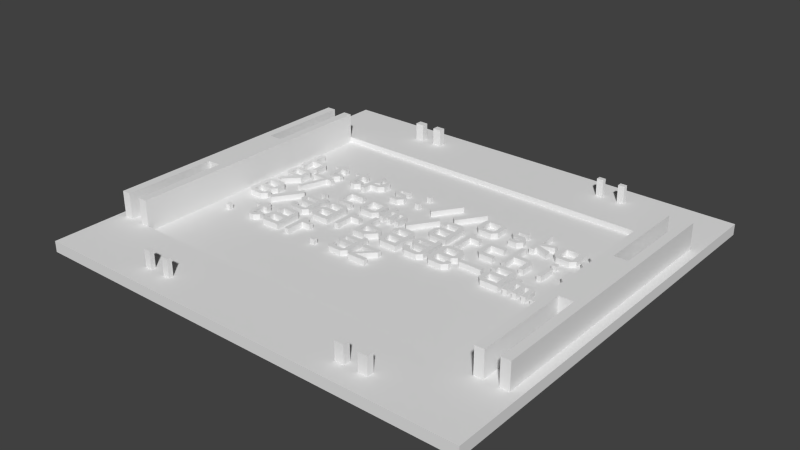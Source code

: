 # Source: top.printfix.blend  (saved by Blender 2.75.0; exported with 4.5.12 LTS)
import bpy
from mathutils import Matrix  # noqa: F401  (used for matrix-valued properties, if any)

bpy.ops.wm.read_factory_settings(use_empty=True)
scene = bpy.context.scene
scene.name = 'Scene'

# ---- collections
col_collection_1 = bpy.data.collections.new('Collection 1'); scene.collection.children.link(col_collection_1)

# ---- world
world_world = bpy.data.worlds.new('World'); scene.world = world_world
world_world.color = (0.05088, 0.05088, 0.05088)
world_world.use_sun_shadow = False
world_world.sun_shadow_jitter_overblur = 0.0
world_world.cycles.sampling_method = 'MANUAL'
world_world.cycles.sample_map_resolution = 256

# ---- meshes
me_plane = bpy.data.meshes.new('Plane')
me_plane.from_pydata([(-9.0, -5.5, -1.2), (89.0, -5.5, -1.2), (0.0, 10.0, -1.2), (80.0, 10.0, -1.2), (-9.0, 85.5, -1.2), (0.0, 70.0, -1.2), (80.0, 70.0, -1.2), (89.0, 85.5, -1.2), (85.0, 31.0, -1.2), (85.0, 49.0, -1.2), (-5.0, 49.0, -1.2), (-5.0, 31.0, -1.2), (82.0, 31.0, -1.2), (82.0, 49.0, -1.2), (-2.0, 49.0, -1.2), (-2.0, 31.0, -1.2), (67.5, 0.5, -1.2), (65.5, 0.5, -1.2), (62.5, 0.5, -1.2), (60.5, 0.5, -1.2), (12.5, 0.5, -1.2), (14.5, 0.5, -1.2), (17.5, 0.5, -1.2), (19.5, 0.5, -1.2), (67.5, 80.5, -1.2), (65.5, 80.5, -1.2), (62.5, 80.5, -1.2), (60.5, 80.5, -1.2), (12.5, 80.5, -1.2), (14.5, 80.5, -1.2), (17.5, 80.5, -1.2), (19.5, 80.5, -1.2), (60.5, -1.0, -1.2), (62.5, -1.0, -1.2), (65.5, -1.0, -1.2), (67.5, -1.0, -1.2), (19.5, -1.0, -1.2), (17.5, -1.0, -1.2), (14.5, -1.0, -1.2), (12.5, -1.0, -1.2), (60.5, 79.0, -1.2), (62.5, 79.0, -1.2), (65.5, 79.0, -1.2), (67.5, 79.0, -1.2), (19.5, 79.0, -1.2), (17.5, 79.0, -1.2), (14.5, 79.0, -1.2), (12.5, 79.0, -1.2), (85.0, 70.0, -1.2), (-5.0, 70.0, -1.2), (82.0, 70.0, -1.2), (-2.0, 70.0, -1.2), (-7.0, 70.0, -1.2), (87.0, 70.0, -1.2), (85.0, 10.0, -1.2), (-5.0, 10.0, -1.2), (82.0, 10.0, -1.2), (-2.0, 10.0, -1.2), (-7.0, 10.0, -1.2), (87.0, 10.0, -1.2), (-9.0, -5.5, 1.2), (89.0, -5.5, 1.2), (0.0, 10.0, 1.2), (80.0, 10.0, 1.2), (-9.0, 85.5, 1.2), (0.0, 70.0, 1.2), (80.0, 70.0, 1.2), (89.0, 85.5, 1.2), (85.0, 31.0, 1.2), (85.0, 49.0, 1.2), (-5.0, 49.0, 1.2), (-5.0, 31.0, 1.2), (82.0, 31.0, 1.2), (82.0, 49.0, 1.2), (-2.0, 49.0, 1.2), (-2.0, 31.0, 1.2), (67.5, 0.5, 1.2), (65.5, 0.5, 1.2), (62.5, 0.5, 1.2), (60.5, 0.5, 1.2), (12.75, 0.25, 1.2), (14.25, 0.25, 1.2), (17.75, 0.25, 1.2), (19.25, 0.25, 1.2), (67.25, 80.25, 1.2), (65.75, 80.25, 1.2), (62.25, 80.25, 1.2), (60.75, 80.25, 1.2), (12.5, 80.5, 1.2), (14.5, 80.5, 1.2), (17.5, 80.5, 1.2), (19.5, 80.5, 1.2), (60.5, -1.0, 1.2), (62.5, -1.0, 1.2), (65.5, -1.0, 1.2), (67.5, -1.0, 1.2), (19.25, -0.75, 1.2), (17.75, -0.75, 1.2), (14.25, -0.75, 1.2), (12.75, -0.75, 1.2), (60.75, 79.25, 1.2), (62.25, 79.25, 1.2), (65.75, 79.25, 1.2), (67.25, 79.25, 1.2), (19.5, 79.0, 1.2), (17.5, 79.0, 1.2), (14.5, 79.0, 1.2), (12.5, 79.0, 1.2), (85.0, 70.0, 1.2), (-5.0, 70.0, 1.2), (82.0, 70.0, 1.2), (-2.0, 70.0, 1.2), (-7.0, 70.0, 1.2), (87.0, 70.0, 1.2), (85.0, 10.0, 1.2), (-5.0, 10.0, 1.2), (82.0, 10.0, 1.2), (-2.0, 10.0, 1.2), (-7.0, 10.0, 1.2), (87.0, 10.0, 1.2), (0.0, 10.0, 6.9), (80.0, 10.0, 6.9), (0.0, 70.0, 6.9), (80.0, 70.0, 6.9), (85.0, 31.0, 6.9), (85.0, 49.0, 6.9), (-5.0, 49.0, 6.9), (-5.0, 31.0, 6.9), (82.0, 31.0, 6.9), (82.0, 49.0, 6.9), (-2.0, 49.0, 6.9), (-2.0, 31.0, 6.9), (67.5, 0.5, 5.1), (65.5, 0.5, 5.1), (62.5, 0.5, 5.1), (60.5, 0.5, 5.1), (12.75, 0.25, 5.1), (14.25, 0.25, 5.1), (17.75, 0.25, 5.1), (19.25, 0.25, 5.1), (67.25, 80.25, 5.1), (65.75, 80.25, 5.1), (62.25, 80.25, 5.1), (60.75, 80.25, 5.1), (12.5, 80.5, 5.1), (14.5, 80.5, 5.1), (17.5, 80.5, 5.1), (19.5, 80.5, 5.1), (60.5, -1.0, 5.1), (62.5, -1.0, 5.1), (65.5, -1.0, 5.1), (67.5, -1.0, 5.1), (19.25, -0.75, 5.1), (17.75, -0.75, 5.1), (14.25, -0.75, 5.1), (12.75, -0.75, 5.1), (60.75, 79.25, 5.1), (62.25, 79.25, 5.1), (65.75, 79.25, 5.1), (67.25, 79.25, 5.1), (19.5, 79.0, 5.1), (17.5, 79.0, 5.1), (14.5, 79.0, 5.1), (12.5, 79.0, 5.1), (85.0, 70.0, 6.9), (-5.0, 70.0, 6.9), (82.0, 70.0, 6.9), (-2.0, 70.0, 6.9), (-7.0, 70.0, 6.9), (87.0, 70.0, 6.9), (85.0, 10.0, 6.9), (-5.0, 10.0, 6.9), (82.0, 10.0, 6.9), (-2.0, 10.0, 6.9), (-7.0, 10.0, 6.9), (87.0, 10.0, 6.9), (4.823e-10, 10.0, 0.0), (80.0, 10.0, 0.0), (4.823e-10, 70.0, 0.0), (80.0, 70.0, 0.0), (36.0, 30.0, 0.0), (33.0, 30.0, 0.0), (18.0, 30.0, 0.0), (15.0, 30.0, 0.0), (14.0, 30.0, 0.0), (37.0, 34.0, 0.0), (36.0, 34.0, 0.0), (18.0, 34.0, 0.0), (15.0, 34.0, 0.0), (78.0, 38.0, 0.0), (77.0, 38.0, 0.0), (75.0, 38.0, 0.0), (73.0, 38.0, 0.0), (72.0, 38.0, 0.0), (71.0, 38.0, 0.0), (70.0, 38.0, 0.0), (69.0, 38.0, 0.0), (66.0, 38.0, 0.0), (63.0, 38.0, 0.0), (62.0, 38.0, 0.0), (61.0, 38.0, 0.0), (56.0, 38.0, 0.0), (54.0, 38.0, 0.0), (51.0, 38.0, 0.0), (48.0, 38.0, 0.0), (45.0, 38.0, 0.0), (42.0, 38.0, 0.0), (39.0, 38.0, 0.0), (38.0, 38.0, 0.0), (37.0, 38.0, 0.0), (36.0, 38.0, 0.0), (33.0, 38.0, 0.0), (24.0, 38.0, 0.0), (21.0, 38.0, 0.0), (20.0, 38.0, 0.0), (18.0, 38.0, 0.0), (15.0, 38.0, 0.0), (6.0, 38.0, 0.0), (3.0, 38.0, 0.0), (75.0, 42.0, 0.0), (74.0, 42.0, 0.0), (66.0, 42.0, 0.0), (63.0, 42.0, 0.0), (54.0, 42.0, 0.0), (51.0, 42.0, 0.0), (49.0, 42.0, 0.0), (48.0, 42.0, 0.0), (42.0, 42.0, 0.0), (39.0, 42.0, 0.0), (33.0, 42.0, 0.0), (32.0, 42.0, 0.0), (24.0, 42.0, 0.0), (21.0, 42.0, 0.0), (19.0, 42.0, 0.0), (18.0, 42.0, 0.0), (12.0, 42.0, 0.0), (6.0, 42.0, 0.0), (3.0, 42.0, 0.0), (78.0, 46.0, 0.0), (75.0, 46.0, 0.0), (67.0, 46.0, 0.0), (66.0, 46.0, 0.0), (63.0, 46.0, 0.0), (48.0, 46.0, 0.0), (45.0, 46.0, 0.0), (44.0, 46.0, 0.0), (37.0, 46.0, 0.0), (36.0, 46.0, 0.0), (35.0, 46.0, 0.0), (34.0, 46.0, 0.0), (33.0, 46.0, 0.0), (7.0, 46.0, 0.0), (5.0, 46.0, 0.0), (3.0, 46.0, 0.0), (63.0, 50.0, 0.0), (62.0, 50.0, 0.0), (48.0, 50.0, 0.0), (45.0, 50.0, 0.0), (42.0, 50.0, 0.0), (13.0, 50.0, 0.0), (8.0, 50.0, 0.0), (6.0, 50.0, 0.0), (3.0, 50.0, 0.0), (78.0, 54.0, 0.0), (75.0, 54.0, 0.0), (67.0, 54.0, 0.0), (64.0, 54.0, 0.0), (60.0, 54.0, 0.0), (58.0, 54.0, 0.0), (57.0, 54.0, 0.0), (30.0, 54.0, 0.0), (28.0, 54.0, 0.0), (27.0, 54.0, 0.0), (24.0, 54.0, 0.0), (23.0, 54.0, 0.0), (21.0, 54.0, 0.0), (7.0, 54.0, 0.0), (6.0, 54.0, 0.0), (3.0, 54.0, 0.0), (79.0, 58.0, 0.0), (78.0, 58.0, 0.0), (64.0, 58.0, 0.0), (63.0, 58.0, 0.0), (48.0, 58.0, 0.0), (42.0, 58.0, 0.0), (21.0, 58.0, 0.0), (20.0, 58.0, 0.0), (3.0, 58.0, 0.0), (2.0, 58.0, 0.0), (42.0, 27.0, 0.0), (38.0, 27.0, 0.0), (36.0, 27.0, 0.0), (33.0, 27.0, 0.0), (29.0, 27.0, 0.0), (28.0, 27.0, 0.0), (22.0, 27.0, 0.0), (21.0, 27.0, 0.0), (19.0, 27.0, 0.0), (15.0, 27.0, 0.0), (12.0, 27.0, 0.0), (11.0, 27.0, 0.0), (5.0, 27.0, 0.0), (4.0, 27.0, 0.0), (42.0, 28.0, 0.0), (39.0, 28.0, 0.0), (38.0, 28.0, 0.0), (37.0, 28.0, 0.0), (36.0, 28.0, 0.0), (33.0, 28.0, 0.0), (32.0, 28.0, 0.0), (29.0, 28.0, 0.0), (28.0, 28.0, 0.0), (18.0, 28.0, 0.0), (15.0, 28.0, 0.0), (14.0, 28.0, 0.0), (13.0, 28.0, 0.0), (12.0, 28.0, 0.0), (11.0, 28.0, 0.0), (10.0, 28.0, 0.0), (5.0, 28.0, 0.0), (4.0, 28.0, 0.0), (33.0, 29.0, 0.0), (32.0, 29.0, 0.0), (13.0, 29.0, 0.0), (12.0, 29.0, 0.0), (42.0, 31.0, 0.0), (41.0, 31.0, 0.0), (38.0, 31.0, 0.0), (36.0, 31.0, 0.0), (33.0, 31.0, 0.0), (32.0, 31.0, 0.0), (24.0, 31.0, 0.0), (22.0, 31.0, 0.0), (18.0, 31.0, 0.0), (15.0, 31.0, 0.0), (12.0, 31.0, 0.0), (11.0, 31.0, 0.0), (10.0, 31.0, 0.0), (9.0, 31.0, 0.0), (42.0, 32.0, 0.0), (38.0, 32.0, 0.0), (36.0, 32.0, 0.0), (33.0, 32.0, 0.0), (32.0, 32.0, 0.0), (24.0, 32.0, 0.0), (22.0, 32.0, 0.0), (15.0, 32.0, 0.0), (14.0, 32.0, 0.0), (12.0, 32.0, 0.0), (11.0, 32.0, 0.0), (10.0, 32.0, 0.0), (9.0, 32.0, 0.0), (36.0, 33.0, 0.0), (33.0, 33.0, 0.0), (22.0, 33.0, 0.0), (21.0, 33.0, 0.0), (19.0, 33.0, 0.0), (18.0, 33.0, 0.0), (15.0, 33.0, 0.0), (14.0, 33.0, 0.0), (11.0, 33.0, 0.0), (10.0, 33.0, 0.0), (75.0, 35.0, 0.0), (74.0, 35.0, 0.0), (73.0, 35.0, 0.0), (72.0, 35.0, 0.0), (71.0, 35.0, 0.0), (70.0, 35.0, 0.0), (69.0, 35.0, 0.0), (68.0, 35.0, 0.0), (67.0, 35.0, 0.0), (63.0, 35.0, 0.0), (54.0, 35.0, 0.0), (51.0, 35.0, 0.0), (48.0, 35.0, 0.0), (45.0, 35.0, 0.0), (43.0, 35.0, 0.0), (39.0, 35.0, 0.0), (35.0, 35.0, 0.0), (32.0, 35.0, 0.0), (28.0, 35.0, 0.0), (27.0, 35.0, 0.0), (25.0, 35.0, 0.0), (21.0, 35.0, 0.0), (18.0, 35.0, 0.0), (15.0, 35.0, 0.0), (9.0, 35.0, 0.0), (6.0, 35.0, 0.0), (3.0, 35.0, 0.0), (66.0, 36.0, 0.0), (63.0, 36.0, 0.0), (62.0, 36.0, 0.0), (55.0, 36.0, 0.0), (54.0, 36.0, 0.0), (51.0, 36.0, 0.0), (50.0, 36.0, 0.0), (49.0, 36.0, 0.0), (48.0, 36.0, 0.0), (45.0, 36.0, 0.0), (44.0, 36.0, 0.0), (42.0, 36.0, 0.0), (39.0, 36.0, 0.0), (38.0, 36.0, 0.0), (70.5, 38.5, 0.0), (34.0, 36.0, 0.0), (33.0, 36.0, 0.0), (24.0, 36.0, 0.0), (21.0, 36.0, 0.0), (20.0, 36.0, 0.0), (19.0, 36.0, 0.0), (18.0, 36.0, 0.0), (15.0, 36.0, 0.0), (14.0, 36.0, 0.0), (8.0, 36.0, 0.0), (7.0, 36.0, 0.0), (6.0, 36.0, 0.0), (3.0, 36.0, 0.0), (2.0, 36.0, 0.0), (77.0, 37.0, 0.0), (75.0, 37.0, 0.0), (55.0, 37.0, 0.0), (54.0, 37.0, 0.0), (45.0, 37.0, 0.0), (44.0, 37.0, 0.0), (37.0, 37.0, 0.0), (36.0, 37.0, 0.0), (15.0, 37.0, 0.0), (14.0, 37.0, 0.0), (7.0, 37.0, 0.0), (6.0, 37.0, 0.0), (76.0, 39.0, 0.0), (72.0, 39.0, 0.0), (71.0, 39.0, 0.0), (70.0, 39.0, 0.0), (69.0, 39.0, 0.0), (66.0, 39.0, 0.0), (63.0, 39.0, 0.0), (61.0, 39.0, 0.0), (56.0, 39.0, 0.0), (55.0, 39.0, 0.0), (54.0, 39.0, 0.0), (51.0, 39.0, 0.0), (48.0, 39.0, 0.0), (45.0, 39.0, 0.0), (44.0, 39.0, 0.0), (42.0, 39.0, 0.0), (39.0, 39.0, 0.0), (36.0, 39.0, 0.0), (33.0, 39.0, 0.0), (30.0, 39.0, 0.0), (28.0, 39.0, 0.0), (24.0, 39.0, 0.0), (21.0, 39.0, 0.0), (18.0, 39.0, 0.0), (15.0, 39.0, 0.0), (14.0, 39.0, 0.0), (7.0, 39.0, 0.0), (6.0, 39.0, 0.0), (3.0, 39.0, 0.0), (78.0, 40.0, 0.0), (77.0, 40.0, 0.0), (76.0, 40.0, 0.0), (75.0, 40.0, 0.0), (69.0, 40.0, 0.0), (68.0, 40.0, 0.0), (63.0, 40.0, 0.0), (62.0, 40.0, 0.0), (48.0, 40.0, 0.0), (45.0, 40.0, 0.0), (44.0, 40.0, 0.0), (39.0, 40.0, 0.0), (38.0, 40.0, 0.0), (30.0, 40.0, 0.0), (28.0, 40.0, 0.0), (21.0, 40.0, 0.0), (20.0, 40.0, 0.0), (18.0, 40.0, 0.0), (15.0, 40.0, 0.0), (14.0, 40.0, 0.0), (77.0, 41.0, 0.0), (76.0, 41.0, 0.0), (67.0, 41.0, 0.0), (66.0, 41.0, 0.0), (63.0, 41.0, 0.0), (62.0, 41.0, 0.0), (55.0, 41.0, 0.0), (54.0, 41.0, 0.0), (51.0, 41.0, 0.0), (50.0, 41.0, 0.0), (48.0, 41.0, 0.0), (45.0, 41.0, 0.0), (43.0, 41.0, 0.0), (42.0, 41.0, 0.0), (39.0, 41.0, 0.0), (38.0, 41.0, 0.0), (28.0, 41.0, 0.0), (27.0, 41.0, 0.0), (25.0, 41.0, 0.0), (24.0, 41.0, 0.0), (21.0, 41.0, 0.0), (20.0, 41.0, 0.0), (18.0, 41.0, 0.0), (15.0, 41.0, 0.0), (13.0, 41.0, 0.0), (7.0, 41.0, 0.0), (6.0, 41.0, 0.0), (3.0, 41.0, 0.0), (2.0, 41.0, 0.0), (77.0, 43.0, 0.0), (76.0, 43.0, 0.0), (71.0, 43.0, 0.0), (70.0, 43.0, 0.0), (67.0, 43.0, 0.0), (66.0, 43.0, 0.0), (63.0, 43.0, 0.0), (62.0, 43.0, 0.0), (60.0, 43.0, 0.0), (57.0, 43.0, 0.0), (52.0, 43.0, 0.0), (51.0, 43.0, 0.0), (49.0, 43.0, 0.0), (45.0, 43.0, 0.0), (39.0, 43.0, 0.0), (37.0, 43.0, 0.0), (36.0, 43.0, 0.0), (35.0, 43.0, 0.0), (34.0, 43.0, 0.0), (33.0, 43.0, 0.0), (32.0, 43.0, 0.0), (30.0, 43.0, 0.0), (27.0, 43.0, 0.0), (24.0, 43.0, 0.0), (21.0, 43.0, 0.0), (17.0, 43.0, 0.0), (16.0, 43.0, 0.0), (10.0, 43.0, 0.0), (9.0, 43.0, 0.0), (4.0, 43.0, 0.0), (3.0, 43.0, 0.0), (60.0, 44.0, 0.0), (57.0, 44.0, 0.0), (56.0, 44.0, 0.0), (48.0, 44.0, 0.0), (45.0, 44.0, 0.0), (44.0, 44.0, 0.0), (38.0, 44.0, 0.0), (31.0, 44.0, 0.0), (30.0, 44.0, 0.0), (27.0, 44.0, 0.0), (26.0, 44.0, 0.0), (24.0, 44.0, 0.0), (21.0, 44.0, 0.0), (17.0, 44.0, 0.0), (16.0, 44.0, 0.0), (3.0, 44.0, 0.0), (79.0, 45.0, 0.0), (77.0, 45.0, 0.0), (76.0, 45.0, 0.0), (74.0, 45.0, 0.0), (71.0, 47.0, 0.0), (70.0, 47.0, 0.0), (66.0, 47.0, 0.0), (63.0, 47.0, 0.0), (60.0, 47.0, 0.0), (57.0, 47.0, 0.0), (56.0, 47.0, 0.0), (54.0, 47.0, 0.0), (52.0, 47.0, 0.0), (48.0, 47.0, 0.0), (45.0, 47.0, 0.0), (36.0, 47.0, 0.0), (35.0, 47.0, 0.0), (34.0, 47.0, 0.0), (33.0, 47.0, 0.0), (31.0, 47.0, 0.0), (30.0, 47.0, 0.0), (27.0, 47.0, 0.0), (26.0, 47.0, 0.0), (24.0, 47.0, 0.0), (21.0, 47.0, 0.0), (6.0, 47.0, 0.0), (3.0, 47.0, 0.0), (2.0, 47.0, 0.0), (79.0, 48.0, 0.0), (78.0, 48.0, 0.0), (75.0, 48.0, 0.0), (74.0, 48.0, 0.0), (71.0, 48.0, 0.0), (70.0, 48.0, 0.0), (60.0, 48.0, 0.0), (57.0, 48.0, 0.0), (54.0, 48.0, 0.0), (52.0, 48.0, 0.0), (45.0, 48.0, 0.0), (44.0, 48.0, 0.0), (33.0, 48.0, 0.0), (32.0, 48.0, 0.0), (30.0, 48.0, 0.0), (27.0, 48.0, 0.0), (24.0, 48.0, 0.0), (21.0, 48.0, 0.0), (71.0, 49.0, 0.0), (70.0, 49.0, 0.0), (52.0, 49.0, 0.0), (51.0, 49.0, 0.0), (49.0, 49.0, 0.0), (48.0, 49.0, 0.0), (45.0, 49.0, 0.0), (44.0, 49.0, 0.0), (43.0, 49.0, 0.0), (13.0, 49.0, 0.0), (12.0, 49.0, 0.0), (11.0, 49.0, 0.0), (8.0, 49.0, 0.0), (7.0, 49.0, 0.0), (6.0, 49.0, 0.0), (3.0, 49.0, 0.0), (2.0, 49.0, 0.0), (78.0, 51.0, 0.0), (75.0, 51.0, 0.0), (72.0, 51.0, 0.0), (69.0, 51.0, 0.0), (67.0, 51.0, 0.0), (64.0, 51.0, 0.0), (63.0, 51.0, 0.0), (60.0, 51.0, 0.0), (58.0, 51.0, 0.0), (54.0, 51.0, 0.0), (51.0, 51.0, 0.0), (45.0, 51.0, 0.0), (39.0, 51.0, 0.0), (30.0, 51.0, 0.0), (28.0, 51.0, 0.0), (21.0, 51.0, 0.0), (20.0, 51.0, 0.0), (18.0, 51.0, 0.0), (17.0, 51.0, 0.0), (12.0, 51.0, 0.0), (11.0, 51.0, 0.0), (7.0, 51.0, 0.0), (6.0, 51.0, 0.0), (3.0, 51.0, 0.0), (2.0, 51.0, 0.0), (79.0, 52.0, 0.0), (78.0, 52.0, 0.0), (75.0, 52.0, 0.0), (74.0, 52.0, 0.0), (73.0, 52.0, 0.0), (72.0, 52.0, 0.0), (69.0, 52.0, 0.0), (68.0, 52.0, 0.0), (67.0, 52.0, 0.0), (64.0, 52.0, 0.0), (61.0, 52.0, 0.0), (60.0, 52.0, 0.0), (58.0, 52.0, 0.0), (55.0, 52.0, 0.0), (54.0, 52.0, 0.0), (51.0, 52.0, 0.0), (50.0, 52.0, 0.0), (44.0, 52.0, 0.0), (38.0, 52.0, 0.0), (35.0, 52.0, 0.0), (34.0, 52.0, 0.0), (31.0, 52.0, 0.0), (30.0, 52.0, 0.0), (28.0, 52.0, 0.0), (19.0, 52.0, 0.0), (18.0, 52.0, 0.0), (17.0, 52.0, 0.0), (16.0, 52.0, 0.0), (13.0, 52.0, 0.0), (12.0, 52.0, 0.0), (11.0, 52.0, 0.0), (10.0, 52.0, 0.0), (75.0, 53.0, 0.0), (74.0, 53.0, 0.0), (64.0, 53.0, 0.0), (61.0, 53.0, 0.0), (60.0, 53.0, 0.0), (58.0, 53.0, 0.0), (35.0, 53.0, 0.0), (34.0, 53.0, 0.0), (31.0, 53.0, 0.0), (30.0, 53.0, 0.0), (28.0, 53.0, 0.0), (23.0, 53.0, 0.0), (21.0, 53.0, 0.0), (19.0, 53.0, 0.0), (18.0, 53.0, 0.0), (13.0, 53.0, 0.0), (12.0, 53.0, 0.0), (20.0, 44.0, 0.0), (78.0, 55.0, 0.0), (75.0, 55.0, 0.0), (74.0, 55.0, 0.0), (73.0, 55.0, 0.0), (72.0, 55.0, 0.0), (69.0, 55.0, 0.0), (68.0, 55.0, 0.0), (67.0, 55.0, 0.0), (60.0, 55.0, 0.0), (58.0, 55.0, 0.0), (57.0, 55.0, 0.0), (55.0, 55.0, 0.0), (54.0, 55.0, 0.0), (51.0, 55.0, 0.0), (50.0, 55.0, 0.0), (30.0, 55.0, 0.0), (28.0, 55.0, 0.0), (27.0, 55.0, 0.0), (22.0, 55.0, 0.0), (20.0, 47.0, 0.0), (18.0, 55.0, 0.0), (17.0, 55.0, 0.0), (16.0, 55.0, 0.0), (15.0, 55.0, 0.0), (12.0, 55.0, 0.0), (11.0, 55.0, 0.0), (10.0, 55.0, 0.0), (9.0, 55.0, 0.0), (6.0, 55.0, 0.0), (3.0, 55.0, 0.0), (78.0, 56.0, 0.0), (75.0, 56.0, 0.0), (74.0, 56.0, 0.0), (72.0, 56.0, 0.0), (69.0, 56.0, 0.0), (60.0, 56.0, 0.0), (58.0, 56.0, 0.0), (54.0, 56.0, 0.0), (51.0, 56.0, 0.0), (35.0, 56.0, 0.0), (34.0, 56.0, 0.0), (30.0, 56.0, 0.0), (28.0, 56.0, 0.0), (24.0, 56.0, 0.0), (23.0, 56.0, 0.0), (22.0, 56.0, 0.0), (21.0, 56.0, 0.0), (18.0, 56.0, 0.0), (17.0, 56.0, 0.0), (16.0, 56.0, 0.0), (15.0, 56.0, 0.0), (12.0, 56.0, 0.0), (11.0, 56.0, 0.0), (10.0, 56.0, 0.0), (9.0, 56.0, 0.0), (78.0, 57.0, 0.0), (75.0, 57.0, 0.0), (49.0, 57.0, 0.0), (43.0, 57.0, 0.0), (35.0, 57.0, 0.0), (34.0, 57.0, 0.0), (23.0, 57.0, 0.0), (22.0, 57.0, 0.0), (17.0, 57.0, 0.0), (16.0, 57.0, 0.0), (11.0, 57.0, 0.0), (10.0, 57.0, 0.0), (34.5, 46.5, 0.0), (36.0, 30.0, 1.2), (33.0, 30.0, 1.2), (18.0, 30.0, 1.2), (15.0, 30.0, 1.2), (14.0, 30.0, 1.2), (37.0, 34.0, 1.2), (36.0, 34.0, 1.2), (18.0, 34.0, 1.2), (15.0, 34.0, 1.2), (78.0, 38.0, 1.2), (77.0, 38.0, 1.2), (75.0, 38.0, 1.2), (73.0, 38.0, 1.2), (72.0, 38.0, 1.2), (71.0, 38.0, 1.2), (70.0, 38.0, 1.2), (69.0, 38.0, 1.2), (66.0, 38.0, 1.2), (63.0, 38.0, 1.2), (62.0, 38.0, 1.2), (61.0, 38.0, 1.2), (56.0, 38.0, 1.2), (54.0, 38.0, 1.2), (51.0, 38.0, 1.2), (48.0, 38.0, 1.2), (45.0, 38.0, 1.2), (42.0, 38.0, 1.2), (39.0, 38.0, 1.2), (38.0, 38.0, 1.2), (37.0, 38.0, 1.2), (36.0, 38.0, 1.2), (33.0, 38.0, 1.2), (24.0, 38.0, 1.2), (21.0, 38.0, 1.2), (20.0, 38.0, 1.2), (18.0, 38.0, 1.2), (15.0, 38.0, 1.2), (6.0, 38.0, 1.2), (3.0, 38.0, 1.2), (75.0, 42.0, 1.2), (74.0, 42.0, 1.2), (66.0, 42.0, 1.2), (63.0, 42.0, 1.2), (54.0, 42.0, 1.2), (51.0, 42.0, 1.2), (49.0, 42.0, 1.2), (48.0, 42.0, 1.2), (42.0, 42.0, 1.2), (39.0, 42.0, 1.2), (33.0, 42.0, 1.2), (32.0, 42.0, 1.2), (24.0, 42.0, 1.2), (21.0, 42.0, 1.2), (19.0, 42.0, 1.2), (18.0, 42.0, 1.2), (12.0, 42.0, 1.2), (6.0, 42.0, 1.2), (3.0, 42.0, 1.2), (78.0, 46.0, 1.2), (75.0, 46.0, 1.2), (67.0, 46.0, 1.2), (66.0, 46.0, 1.2), (63.0, 46.0, 1.2), (48.0, 46.0, 1.2), (45.0, 46.0, 1.2), (44.0, 46.0, 1.2), (37.0, 46.0, 1.2), (36.0, 46.0, 1.2), (35.0, 46.0, 1.2), (34.0, 46.0, 1.2), (33.0, 46.0, 1.2), (7.0, 46.0, 1.2), (5.0, 46.0, 1.2), (3.0, 46.0, 1.2), (63.0, 50.0, 1.2), (62.0, 50.0, 1.2), (48.0, 50.0, 1.2), (45.0, 50.0, 1.2), (42.0, 50.0, 1.2), (13.0, 50.0, 1.2), (8.0, 50.0, 1.2), (6.0, 50.0, 1.2), (3.0, 50.0, 1.2), (78.0, 54.0, 1.2), (75.0, 54.0, 1.2), (67.0, 54.0, 1.2), (64.0, 54.0, 1.2), (60.0, 54.0, 1.2), (58.0, 54.0, 1.2), (57.0, 54.0, 1.2), (30.0, 54.0, 1.2), (28.0, 54.0, 1.2), (27.0, 54.0, 1.2), (24.0, 54.0, 1.2), (23.0, 54.0, 1.2), (21.0, 54.0, 1.2), (7.0, 54.0, 1.2), (6.0, 54.0, 1.2), (3.0, 54.0, 1.2), (79.0, 58.0, 1.2), (78.0, 58.0, 1.2), (64.0, 58.0, 1.2), (63.0, 58.0, 1.2), (48.0, 58.0, 1.2), (42.0, 58.0, 1.2), (21.0, 58.0, 1.2), (20.0, 58.0, 1.2), (3.0, 58.0, 1.2), (2.0, 58.0, 1.2), (42.0, 27.0, 1.2), (38.0, 27.0, 1.2), (36.0, 27.0, 1.2), (33.0, 27.0, 1.2), (29.0, 27.0, 1.2), (28.0, 27.0, 1.2), (22.0, 27.0, 1.2), (21.0, 27.0, 1.2), (19.0, 27.0, 1.2), (15.0, 27.0, 1.2), (12.0, 27.0, 1.2), (11.0, 27.0, 1.2), (5.0, 27.0, 1.2), (4.0, 27.0, 1.2), (42.0, 28.0, 1.2), (39.0, 28.0, 1.2), (38.0, 28.0, 1.2), (37.0, 28.0, 1.2), (36.0, 28.0, 1.2), (33.0, 28.0, 1.2), (32.0, 28.0, 1.2), (29.0, 28.0, 1.2), (28.0, 28.0, 1.2), (18.0, 28.0, 1.2), (15.0, 28.0, 1.2), (14.0, 28.0, 1.2), (13.0, 28.0, 1.2), (12.0, 28.0, 1.2), (11.0, 28.0, 1.2), (10.0, 28.0, 1.2), (5.0, 28.0, 1.2), (4.0, 28.0, 1.2), (33.0, 29.0, 1.2), (32.0, 29.0, 1.2), (13.0, 29.0, 1.2), (12.0, 29.0, 1.2), (42.0, 31.0, 1.2), (41.0, 31.0, 1.2), (38.0, 31.0, 1.2), (36.0, 31.0, 1.2), (33.0, 31.0, 1.2), (32.0, 31.0, 1.2), (24.0, 31.0, 1.2), (22.0, 31.0, 1.2), (18.0, 31.0, 1.2), (15.0, 31.0, 1.2), (12.0, 31.0, 1.2), (11.0, 31.0, 1.2), (10.0, 31.0, 1.2), (9.0, 31.0, 1.2), (42.0, 32.0, 1.2), (38.0, 32.0, 1.2), (36.0, 32.0, 1.2), (33.0, 32.0, 1.2), (32.0, 32.0, 1.2), (24.0, 32.0, 1.2), (22.0, 32.0, 1.2), (15.0, 32.0, 1.2), (14.0, 32.0, 1.2), (12.0, 32.0, 1.2), (11.0, 32.0, 1.2), (10.0, 32.0, 1.2), (9.0, 32.0, 1.2), (36.0, 33.0, 1.2), (33.0, 33.0, 1.2), (22.0, 33.0, 1.2), (21.0, 33.0, 1.2), (19.0, 33.0, 1.2), (18.0, 33.0, 1.2), (15.0, 33.0, 1.2), (14.0, 33.0, 1.2), (11.0, 33.0, 1.2), (10.0, 33.0, 1.2), (75.0, 35.0, 1.2), (74.0, 35.0, 1.2), (73.0, 35.0, 1.2), (72.0, 35.0, 1.2), (71.0, 35.0, 1.2), (70.0, 35.0, 1.2), (69.0, 35.0, 1.2), (68.0, 35.0, 1.2), (67.0, 35.0, 1.2), (63.0, 35.0, 1.2), (54.0, 35.0, 1.2), (51.0, 35.0, 1.2), (48.0, 35.0, 1.2), (45.0, 35.0, 1.2), (43.0, 35.0, 1.2), (39.0, 35.0, 1.2), (35.0, 35.0, 1.2), (32.0, 35.0, 1.2), (28.0, 35.0, 1.2), (27.0, 35.0, 1.2), (25.0, 35.0, 1.2), (21.0, 35.0, 1.2), (18.0, 35.0, 1.2), (15.0, 35.0, 1.2), (9.0, 35.0, 1.2), (6.0, 35.0, 1.2), (3.0, 35.0, 1.2), (66.0, 36.0, 1.2), (63.0, 36.0, 1.2), (62.0, 36.0, 1.2), (55.0, 36.0, 1.2), (54.0, 36.0, 1.2), (51.0, 36.0, 1.2), (50.0, 36.0, 1.2), (49.0, 36.0, 1.2), (48.0, 36.0, 1.2), (45.0, 36.0, 1.2), (44.0, 36.0, 1.2), (42.0, 36.0, 1.2), (39.0, 36.0, 1.2), (38.0, 36.0, 1.2), (70.5, 38.5, 1.2), (34.0, 36.0, 1.2), (33.0, 36.0, 1.2), (24.0, 36.0, 1.2), (21.0, 36.0, 1.2), (20.0, 36.0, 1.2), (19.0, 36.0, 1.2), (18.0, 36.0, 1.2), (15.0, 36.0, 1.2), (14.0, 36.0, 1.2), (8.0, 36.0, 1.2), (7.0, 36.0, 1.2), (6.0, 36.0, 1.2), (3.0, 36.0, 1.2), (2.0, 36.0, 1.2), (77.0, 37.0, 1.2), (75.0, 37.0, 1.2), (55.0, 37.0, 1.2), (54.0, 37.0, 1.2), (45.0, 37.0, 1.2), (44.0, 37.0, 1.2), (37.0, 37.0, 1.2), (36.0, 37.0, 1.2), (15.0, 37.0, 1.2), (14.0, 37.0, 1.2), (7.0, 37.0, 1.2), (6.0, 37.0, 1.2), (76.0, 39.0, 1.2), (72.0, 39.0, 1.2), (71.0, 39.0, 1.2), (70.0, 39.0, 1.2), (69.0, 39.0, 1.2), (66.0, 39.0, 1.2), (63.0, 39.0, 1.2), (61.0, 39.0, 1.2), (56.0, 39.0, 1.2), (55.0, 39.0, 1.2), (54.0, 39.0, 1.2), (51.0, 39.0, 1.2), (48.0, 39.0, 1.2), (45.0, 39.0, 1.2), (44.0, 39.0, 1.2), (42.0, 39.0, 1.2), (39.0, 39.0, 1.2), (36.0, 39.0, 1.2), (33.0, 39.0, 1.2), (30.0, 39.0, 1.2), (28.0, 39.0, 1.2), (24.0, 39.0, 1.2), (21.0, 39.0, 1.2), (18.0, 39.0, 1.2), (15.0, 39.0, 1.2), (14.0, 39.0, 1.2), (7.0, 39.0, 1.2), (6.0, 39.0, 1.2), (3.0, 39.0, 1.2), (78.0, 40.0, 1.2), (77.0, 40.0, 1.2), (76.0, 40.0, 1.2), (75.0, 40.0, 1.2), (69.0, 40.0, 1.2), (68.0, 40.0, 1.2), (63.0, 40.0, 1.2), (62.0, 40.0, 1.2), (48.0, 40.0, 1.2), (45.0, 40.0, 1.2), (44.0, 40.0, 1.2), (39.0, 40.0, 1.2), (38.0, 40.0, 1.2), (30.0, 40.0, 1.2), (28.0, 40.0, 1.2), (21.0, 40.0, 1.2), (20.0, 40.0, 1.2), (18.0, 40.0, 1.2), (15.0, 40.0, 1.2), (14.0, 40.0, 1.2), (77.0, 41.0, 1.2), (76.0, 41.0, 1.2), (67.0, 41.0, 1.2), (66.0, 41.0, 1.2), (63.0, 41.0, 1.2), (62.0, 41.0, 1.2), (55.0, 41.0, 1.2), (54.0, 41.0, 1.2), (51.0, 41.0, 1.2), (50.0, 41.0, 1.2), (48.0, 41.0, 1.2), (45.0, 41.0, 1.2), (43.0, 41.0, 1.2), (42.0, 41.0, 1.2), (39.0, 41.0, 1.2), (38.0, 41.0, 1.2), (28.0, 41.0, 1.2), (27.0, 41.0, 1.2), (25.0, 41.0, 1.2), (24.0, 41.0, 1.2), (21.0, 41.0, 1.2), (20.0, 41.0, 1.2), (18.0, 41.0, 1.2), (15.0, 41.0, 1.2), (13.0, 41.0, 1.2), (7.0, 41.0, 1.2), (6.0, 41.0, 1.2), (3.0, 41.0, 1.2), (2.0, 41.0, 1.2), (77.0, 43.0, 1.2), (76.0, 43.0, 1.2), (71.0, 43.0, 1.2), (70.0, 43.0, 1.2), (67.0, 43.0, 1.2), (66.0, 43.0, 1.2), (63.0, 43.0, 1.2), (62.0, 43.0, 1.2), (60.0, 43.0, 1.2), (57.0, 43.0, 1.2), (52.0, 43.0, 1.2), (51.0, 43.0, 1.2), (49.0, 43.0, 1.2), (45.0, 43.0, 1.2), (39.0, 43.0, 1.2), (37.0, 43.0, 1.2), (36.0, 43.0, 1.2), (35.0, 43.0, 1.2), (34.0, 43.0, 1.2), (33.0, 43.0, 1.2), (32.0, 43.0, 1.2), (30.0, 43.0, 1.2), (27.0, 43.0, 1.2), (24.0, 43.0, 1.2), (21.0, 43.0, 1.2), (17.0, 43.0, 1.2), (16.0, 43.0, 1.2), (10.0, 43.0, 1.2), (9.0, 43.0, 1.2), (4.0, 43.0, 1.2), (3.0, 43.0, 1.2), (60.0, 44.0, 1.2), (57.0, 44.0, 1.2), (56.0, 44.0, 1.2), (48.0, 44.0, 1.2), (45.0, 44.0, 1.2), (44.0, 44.0, 1.2), (38.0, 44.0, 1.2), (31.0, 44.0, 1.2), (30.0, 44.0, 1.2), (27.0, 44.0, 1.2), (26.0, 44.0, 1.2), (24.0, 44.0, 1.2), (21.0, 44.0, 1.2), (17.0, 44.0, 1.2), (16.0, 44.0, 1.2), (3.0, 44.0, 1.2), (79.0, 45.0, 1.2), (77.0, 45.0, 1.2), (76.0, 45.0, 1.2), (74.0, 45.0, 1.2), (71.0, 47.0, 1.2), (70.0, 47.0, 1.2), (66.0, 47.0, 1.2), (63.0, 47.0, 1.2), (60.0, 47.0, 1.2), (57.0, 47.0, 1.2), (56.0, 47.0, 1.2), (54.0, 47.0, 1.2), (52.0, 47.0, 1.2), (48.0, 47.0, 1.2), (45.0, 47.0, 1.2), (36.0, 47.0, 1.2), (35.0, 47.0, 1.2), (34.0, 47.0, 1.2), (33.0, 47.0, 1.2), (31.0, 47.0, 1.2), (30.0, 47.0, 1.2), (27.0, 47.0, 1.2), (26.0, 47.0, 1.2), (24.0, 47.0, 1.2), (21.0, 47.0, 1.2), (6.0, 47.0, 1.2), (3.0, 47.0, 1.2), (2.0, 47.0, 1.2), (79.0, 48.0, 1.2), (78.0, 48.0, 1.2), (75.0, 48.0, 1.2), (74.0, 48.0, 1.2), (71.0, 48.0, 1.2), (70.0, 48.0, 1.2), (60.0, 48.0, 1.2), (57.0, 48.0, 1.2), (54.0, 48.0, 1.2), (52.0, 48.0, 1.2), (45.0, 48.0, 1.2), (44.0, 48.0, 1.2), (33.0, 48.0, 1.2), (32.0, 48.0, 1.2), (30.0, 48.0, 1.2), (27.0, 48.0, 1.2), (24.0, 48.0, 1.2), (21.0, 48.0, 1.2), (71.0, 49.0, 1.2), (70.0, 49.0, 1.2), (52.0, 49.0, 1.2), (51.0, 49.0, 1.2), (49.0, 49.0, 1.2), (48.0, 49.0, 1.2), (45.0, 49.0, 1.2), (44.0, 49.0, 1.2), (43.0, 49.0, 1.2), (13.0, 49.0, 1.2), (12.0, 49.0, 1.2), (11.0, 49.0, 1.2), (8.0, 49.0, 1.2), (7.0, 49.0, 1.2), (6.0, 49.0, 1.2), (3.0, 49.0, 1.2), (2.0, 49.0, 1.2), (78.0, 51.0, 1.2), (75.0, 51.0, 1.2), (72.0, 51.0, 1.2), (69.0, 51.0, 1.2), (67.0, 51.0, 1.2), (64.0, 51.0, 1.2), (63.0, 51.0, 1.2), (60.0, 51.0, 1.2), (58.0, 51.0, 1.2), (54.0, 51.0, 1.2), (51.0, 51.0, 1.2), (45.0, 51.0, 1.2), (39.0, 51.0, 1.2), (30.0, 51.0, 1.2), (28.0, 51.0, 1.2), (21.0, 51.0, 1.2), (20.0, 51.0, 1.2), (18.0, 51.0, 1.2), (17.0, 51.0, 1.2), (12.0, 51.0, 1.2), (11.0, 51.0, 1.2), (7.0, 51.0, 1.2), (6.0, 51.0, 1.2), (3.0, 51.0, 1.2), (2.0, 51.0, 1.2), (79.0, 52.0, 1.2), (78.0, 52.0, 1.2), (75.0, 52.0, 1.2), (74.0, 52.0, 1.2), (73.0, 52.0, 1.2), (72.0, 52.0, 1.2), (69.0, 52.0, 1.2), (68.0, 52.0, 1.2), (67.0, 52.0, 1.2), (64.0, 52.0, 1.2), (61.0, 52.0, 1.2), (60.0, 52.0, 1.2), (58.0, 52.0, 1.2), (55.0, 52.0, 1.2), (54.0, 52.0, 1.2), (51.0, 52.0, 1.2), (50.0, 52.0, 1.2), (44.0, 52.0, 1.2), (38.0, 52.0, 1.2), (35.0, 52.0, 1.2), (34.0, 52.0, 1.2), (31.0, 52.0, 1.2), (30.0, 52.0, 1.2), (28.0, 52.0, 1.2), (19.0, 52.0, 1.2), (18.0, 52.0, 1.2), (17.0, 52.0, 1.2), (16.0, 52.0, 1.2), (13.0, 52.0, 1.2), (12.0, 52.0, 1.2), (11.0, 52.0, 1.2), (10.0, 52.0, 1.2), (75.0, 53.0, 1.2), (74.0, 53.0, 1.2), (64.0, 53.0, 1.2), (61.0, 53.0, 1.2), (60.0, 53.0, 1.2), (58.0, 53.0, 1.2), (35.0, 53.0, 1.2), (34.0, 53.0, 1.2), (31.0, 53.0, 1.2), (30.0, 53.0, 1.2), (28.0, 53.0, 1.2), (23.0, 53.0, 1.2), (21.0, 53.0, 1.2), (19.0, 53.0, 1.2), (18.0, 53.0, 1.2), (13.0, 53.0, 1.2), (12.0, 53.0, 1.2), (20.0, 44.0, 1.2), (78.0, 55.0, 1.2), (75.0, 55.0, 1.2), (74.0, 55.0, 1.2), (73.0, 55.0, 1.2), (72.0, 55.0, 1.2), (69.0, 55.0, 1.2), (68.0, 55.0, 1.2), (67.0, 55.0, 1.2), (60.0, 55.0, 1.2), (58.0, 55.0, 1.2), (57.0, 55.0, 1.2), (55.0, 55.0, 1.2), (54.0, 55.0, 1.2), (51.0, 55.0, 1.2), (50.0, 55.0, 1.2), (30.0, 55.0, 1.2), (28.0, 55.0, 1.2), (27.0, 55.0, 1.2), (22.0, 55.0, 1.2), (20.0, 47.0, 1.2), (18.0, 55.0, 1.2), (17.0, 55.0, 1.2), (16.0, 55.0, 1.2), (15.0, 55.0, 1.2), (12.0, 55.0, 1.2), (11.0, 55.0, 1.2), (10.0, 55.0, 1.2), (9.0, 55.0, 1.2), (6.0, 55.0, 1.2), (3.0, 55.0, 1.2), (78.0, 56.0, 1.2), (75.0, 56.0, 1.2), (74.0, 56.0, 1.2), (72.0, 56.0, 1.2), (69.0, 56.0, 1.2), (60.0, 56.0, 1.2), (58.0, 56.0, 1.2), (54.0, 56.0, 1.2), (51.0, 56.0, 1.2), (35.0, 56.0, 1.2), (34.0, 56.0, 1.2), (30.0, 56.0, 1.2), (28.0, 56.0, 1.2), (24.0, 56.0, 1.2), (23.0, 56.0, 1.2), (22.0, 56.0, 1.2), (21.0, 56.0, 1.2), (18.0, 56.0, 1.2), (17.0, 56.0, 1.2), (16.0, 56.0, 1.2), (15.0, 56.0, 1.2), (12.0, 56.0, 1.2), (11.0, 56.0, 1.2), (10.0, 56.0, 1.2), (9.0, 56.0, 1.2), (78.0, 57.0, 1.2), (75.0, 57.0, 1.2), (49.0, 57.0, 1.2), (43.0, 57.0, 1.2), (35.0, 57.0, 1.2), (34.0, 57.0, 1.2), (23.0, 57.0, 1.2), (22.0, 57.0, 1.2), (17.0, 57.0, 1.2), (16.0, 57.0, 1.2), (11.0, 57.0, 1.2), (10.0, 57.0, 1.2), (34.5, 46.5, 1.2), (53.6, 43.0, 0.0)], [], [(58, 0, 4, 52), (0, 58, 55, 57, 2, 20, 39), (59, 53, 7, 1), (1, 35, 16, 3, 56, 54, 59), (8, 54, 56, 12), (10, 49, 51, 14), (48, 9, 13, 50), (34, 17, 16, 35), (23, 36, 37, 22), (21, 38, 39, 20), (40, 27, 26, 41), (42, 25, 24, 43), (31, 44, 45, 30), (29, 46, 47, 28), (32, 19, 18, 33), (59, 54, 8, 12, 56, 3, 6, 50, 13, 9, 48, 53), (11, 15, 57, 55), (2, 57, 15, 11, 55, 58, 52, 49, 10, 14, 51, 5), (4, 28, 47, 5, 51, 49, 52), (39, 38, 37, 36, 32, 33, 34, 35, 1, 0), (7, 53, 48, 50, 6, 43, 24), (28, 4, 7, 24, 25, 26, 27, 31, 30, 29), (3, 16, 17, 34, 33, 18, 19, 40, 41, 26, 25, 42, 43, 6), (5, 47, 46, 29, 30, 45, 44, 23, 22, 37, 38, 21, 20, 2), (32, 36, 23, 44, 31, 27, 40, 19), (313, 183, 764, 894), (598, 597, 574, 664, 631, 632, 666, 665, 684, 685, 272, 710, 735, 734, 708, 709, 271, 270, 683, 753, 752, 732, 733, 682, 681, 662, 663, 596, 595, 573, 572, 760, 571, 570, 246, 523, 524, 247, 248, 525, 526, 249, 250, 527, 528, 230, 229, 448, 447, 209, 424, 378, 379, 343, 353, 352, 186, 185, 306, 290, 305, 326, 327, 340, 402, 208, 446, 445, 492, 493, 470, 471, 494, 228, 227, 491, 609, 522, 545, 661, 284, 751, 660, 283, 750, 707, 731, 730, 704, 565, 590, 589, 563, 564, 540, 539, 516, 517, 541, 438, 437, 653, 625, 626, 655, 654, 679, 680, 269, 703, 729, 728, 701, 702, 268, 267, 678, 282, 281, 266, 700, 699, 727, 726, 696, 725, 749, 748, 280, 279, 179, 178, 288, 287, 722, 721, 276, 260, 259, 671, 637, 638, 674, 719, 720, 747, 746, 759, 758, 745, 744, 717, 718, 673, 672, 691, 690, 553, 552, 533, 234, 233, 667, 635, 636, 670, 715, 716, 743, 742, 757, 756, 741, 740, 713, 714, 669, 668, 689, 688, 286, 285, 739, 755, 754, 736, 273, 686, 687, 633, 634, 712, 600, 599, 578, 579, 551, 550, 531, 532, 692, 500, 232, 231, 497, 382, 383, 408, 354, 345, 344, 331, 332, 295, 311, 310, 380, 381, 496, 495, 549, 577), (93, 78, 134, 149), (72, 68, 124, 128), (80, 99, 155, 136), (114, 119, 175, 170), (83, 82, 138, 139), (103, 84, 140, 159), (111, 74, 130, 167), (79, 92, 148, 135), (98, 81, 137, 154), (61, 67, 84, 103, 66, 110, 73, 69, 108, 113, 119, 114, 68, 72, 116, 63, 76, 95), (118, 115, 171, 174), (99, 60, 61, 95, 94, 93, 92, 96, 97, 98), (245, 544, 1125, 826), (88, 89, 90, 91, 87, 86, 85, 84, 67, 64), (4, 0, 60, 64), (7, 4, 64, 67), (1, 7, 67, 61), (0, 1, 61, 60), (150, 151, 132, 133), (139, 138, 153, 152), (137, 136, 155, 154), (156, 157, 142, 143), (158, 159, 140, 141), (147, 146, 161, 160), (145, 144, 163, 162), (148, 149, 134, 135), (175, 169, 164, 125, 129, 166, 123, 121, 172, 128, 124, 170), (120, 122, 167, 130, 126, 165, 168, 174, 171, 127, 131, 173), (110, 66, 123, 166), (104, 91, 147, 160), (84, 85, 141, 140), (68, 114, 170, 124), (99, 98, 154, 155), (69, 73, 129, 125), (75, 117, 173, 131), (77, 94, 150, 133), (115, 71, 127, 171), (90, 105, 161, 146), (86, 87, 143, 142), (117, 62, 120, 173), (100, 101, 157, 156), (74, 70, 126, 130), (119, 113, 169, 175), (95, 76, 132, 151), (65, 111, 167, 122), (105, 104, 160, 161), (89, 88, 144, 145), (63, 116, 172, 121), (102, 103, 159, 158), (71, 75, 131, 127), (116, 72, 128, 172), (96, 83, 139, 152), (108, 69, 125, 164), (106, 89, 145, 162), (91, 90, 146, 147), (65, 122, 120, 62, 176, 178), (87, 100, 156, 143), (76, 77, 133, 132), (109, 112, 168, 165), (112, 118, 174, 168), (82, 97, 153, 138), (88, 107, 163, 144), (998, 969, 968, 995, 1009, 1010, 996, 997, 799, 798, 1037, 1038, 1039, 1087, 1088), (92, 93, 149, 148), (101, 86, 142, 157), (113, 108, 164, 169), (78, 79, 135, 134), (70, 109, 165, 126), (97, 96, 152, 153), (107, 106, 162, 163), (94, 95, 151, 150), (73, 110, 166, 129), (85, 102, 158, 141), (81, 80, 136, 137), (65, 66, 103, 102, 85, 86, 101, 100, 87, 91, 104, 105, 90, 89, 106, 107), (92, 79, 78, 93, 94, 77, 76, 63, 62, 80, 81, 98, 97, 82, 83, 96), (590, 565, 1146, 1171), (815, 1082, 1057, 1034, 1035, 1036, 797, 796, 991, 992, 1007, 1008, 993, 966, 965, 990, 814), (608, 594, 1175, 1189), (62, 63, 177, 176), (66, 65, 178, 179), (1038, 1037, 1085, 817, 818, 1088, 1087, 1086), (627, 656, 1237, 1208), (329, 328, 341, 342), (378, 424, 1005, 959), (210, 211, 405, 404, 425), (197, 198, 390, 389), (481, 512, 513, 241, 242, 514, 515, 484, 222, 221), (191, 190, 460, 461, 430), (239, 557, 556, 238, 584, 583, 643, 618, 619, 646, 586, 585), (714, 713, 1294, 1295), (469, 490, 489, 226, 225, 520, 521, 544), (254, 255, 836, 835), (548, 547, 575, 576), (249, 526, 1107, 830), (456, 504, 1085, 1037), (463, 434, 433, 403, 432, 431, 510, 511, 560, 559, 587, 588, 602, 601, 620, 621, 650, 464), (694, 693, 723, 724), (182, 183, 313, 312), (513, 512, 1093, 1094), (610, 259, 840, 1191), (327, 326, 907, 908), (297, 356, 937, 878), (599, 600, 1181, 1180), (704, 730, 1311, 1285), (505, 457, 1038, 1086), (633, 687, 1268, 1214), (212, 213, 407, 406), (253, 252, 833, 834), (527, 250, 831, 1108), (722, 287, 868, 1303), (260, 613, 1194, 841), (323, 324, 905, 904), (569, 245, 826, 1150), (357, 333, 914, 938), (597, 598, 1179, 1178), (320, 319, 414, 387, 388, 417), (731, 707, 1288, 1312), (454, 453, 476, 477), (458, 506, 1087, 1039), (491, 227, 808, 1072), (709, 708, 1289, 1290), (441, 440, 486, 487), (206, 207, 401, 400), (250, 249, 830, 831), (553, 690, 671, 259, 610, 611, 535, 536, 612, 613, 413, 235, 503, 323, 315, 314, 184, 334, 333, 357, 358, 346, 347, 359, 188, 187, 356, 409, 384, 385, 412, 427, 426, 411, 410, 215, 216, 455, 478, 502, 501, 234, 533, 534), (504, 251, 537, 538, 554, 252, 253, 582, 507, 237, 236), (511, 510, 1091, 1092), (288, 642, 1223, 869), (520, 605, 1186, 1101), (257, 608, 1189, 838), (502, 478, 1059, 1083), (629, 660, 608, 257, 256, 605, 750), (595, 596, 1177, 1176), (283, 660, 1241, 864), (346, 358, 939, 927), (667, 688, 1269, 1248), (254, 562, 561, 240, 622, 652, 623, 624, 255), (248, 247, 828, 829), (516, 539, 1120, 1097), (418, 189, 770, 999), (392, 420, 1001, 973), (723, 693, 1274, 1304), (243, 244, 543, 542), (243, 542, 1123, 824), (384, 409, 990, 965), (594, 593, 1174, 1175), (750, 283, 864, 1331), (359, 347, 928, 940), (689, 668, 1249, 1270), (275, 274, 737, 738, 711), (706, 705, 1286, 1287), (244, 243, 824, 825), (459, 479, 1060, 1040), (421, 393, 974, 1002), (509, 508, 1089, 1090), (458, 457, 505, 506), (694, 724, 1305, 1275), (649, 648, 697, 698), (277, 278, 641, 642, 617, 262, 261, 614, 639, 640), (321, 322, 903, 902), (251, 614, 1195, 832), (591, 592, 1173, 1172), (629, 750, 1331, 1210), (349, 360, 941, 930), (581, 580, 615, 616), (671, 690, 1271, 1252), (702, 701, 1282, 1283), (658, 657, 705, 706), (413, 386, 967, 994), (480, 462, 1043, 1061), (394, 203, 784, 975), (506, 505, 1086, 1087), (725, 695, 1276, 1306), (291, 306, 887, 872), (507, 417, 998, 1088), (390, 198, 779, 971), (443, 442, 467, 468), (589, 590, 1171, 1170), (660, 629, 1210, 1241), (850, 1261, 1260, 1235, 1236, 1207, 1206, 1234, 1259, 848, 849, 1283, 1282, 1309, 1310, 1284), (1100, 1099, 1148, 1147, 1172, 1173, 1184, 1185), (843, 1198, 1163, 834, 1162, 1197, 1196, 1195, 842), (1117, 1116, 1192, 1191, 840, 841, 1194, 1193), (1268, 1267, 855, 856, 1292, 1319, 1318, 1335, 1336, 1320, 866, 867, 1215, 1214), (864, 1241, 1210, 1331), (1240, 1209, 1239, 1287, 1288), (883, 882, 900, 901), (875, 874, 891, 892), (899, 881, 880, 896, 904, 905, 897, 898, 917, 916, 929, 930, 941, 942, 931, 932, 919, 918), (895, 879, 878, 893, 894, 764, 915, 765), (933, 934, 924, 911, 910, 923, 922), (405, 211, 792, 986), (1040, 1041, 771, 770), (1082, 1083, 1059, 1036, 1035, 1058, 1057), (987, 963, 1078, 812, 813, 1081, 1056, 1055, 1080, 1079, 1032, 793), (1069, 976, 954, 953, 973, 1001, 1002, 974, 975, 784, 783, 1020, 1021, 1022, 1068), (950, 949, 777, 776, 948, 947, 775, 774, 946, 945, 773, 1012, 1013, 984, 1014, 1015, 1044, 1045), (972, 952, 951, 970, 971, 779, 1017, 780), (885, 906, 920, 921, 908, 907, 886, 871, 870, 884), (1195, 1196, 1161, 1162, 834, 833, 1135, 1119, 1118, 832), (989, 964, 963, 987, 988, 794, 793, 1032, 1033, 795), (994, 967, 1084, 816), (877, 876, 913, 912, 925, 926, 935, 936), (788, 787, 1026, 1027, 789, 983, 958, 957, 981, 982), (1115, 1114, 1133, 1134), (1157, 1156, 1155, 1178, 1179), (1129, 1130, 1111, 1110, 1128), (1139, 1090, 1089, 1136, 1164, 1165, 819, 1137, 1138, 820, 1166, 1167), (1096, 1095, 823, 822, 1094, 1093, 821, 1142, 1143, 835, 836), (1092, 1091, 1140, 1141), (1123, 1101, 1186, 837, 838, 1189, 1175, 1174, 1188, 1187, 1149, 1150, 826, 1125, 1102, 1124, 825, 824), (962, 961, 1031, 1030, 1053, 1054, 1076, 1077), (1128, 1110, 1127, 1155, 1156), (1335, 1318, 855, 1267, 854, 1317), (970, 951, 1062, 802, 803, 1065, 1047, 1046, 1064, 1063, 1016, 1017, 779, 778), (782, 781, 1018, 1019), (1122, 1098, 1097, 1120, 1121, 1145, 1144, 1170, 1171, 1146), (1169, 1168, 1182, 1183), (1255, 1219, 1218, 1252, 1271, 1272, 1253, 1254, 1299, 1298, 1325, 1326, 1339, 1340, 1327, 1328, 1301, 1300), (865, 1242, 1211, 1332), (1288, 1287, 1286, 1311, 1312), (1251, 1217, 1216, 1248, 1269, 1270, 1249, 1250, 1295, 1294, 1321, 1322, 1337, 1338, 1323, 1324, 1297, 1296), (1244, 1243, 1262, 1263), (853, 1266, 1265, 1246, 1247, 1213, 1212, 1245, 1264, 851, 852, 1290, 1289, 1315, 1316, 1291), (1329, 1330, 1306, 1276, 1275, 1305, 1304), (1238, 1237, 1285, 1311, 1286), (1279, 1278, 1277, 1307, 1308), (1231, 1230, 1279, 1308, 1280), (1314, 1313, 1333, 1334), (861, 1329, 1304, 1274, 1275, 1276, 845, 844, 1225, 1226, 1256, 1257, 1227, 1200, 1199, 1224, 860), (1209, 1208, 1237, 1238, 1239), (1230, 1231, 1202, 1201, 1229), (1229, 1201, 1228, 1277, 1278), (1223, 1222, 859, 858, 1221, 1220, 857, 1302, 1303, 868, 869), (1205, 1204, 1233, 1203, 1232, 1258, 846, 1281, 847, 862, 863), (1273, 1113, 1112, 1131, 1132, 1160, 1159, 1180, 1181, 1293), (1130, 1129, 1157, 1179, 1158), (1109, 1108, 831, 830, 1107, 1106, 829, 828, 1105, 1104, 827, 1151, 1152, 1341, 1153, 1154, 1176, 1177), (1103, 1190, 839, 1126), (1070, 1071, 1050, 1025, 1024, 1049, 1048), (759, 746, 1327, 1340), (515, 514, 1095, 1096), (409, 233, 814, 990), (525, 248, 829, 1106), (716, 715, 1296, 1297), (684, 665, 1246, 1265), (355, 296, 877, 936), (659, 628, 1209, 1240), (197, 389, 970, 778), (593, 607, 1188, 1174), (328, 329, 910, 909), (745, 758, 1339, 1326), (517, 516, 1097, 1098), (370, 481, 1062, 951), (247, 524, 1105, 828), (718, 717, 1298, 1299), (664, 683, 1264, 1245), (426, 427, 1008, 1007), (345, 354, 935, 926), (729, 703, 1284, 1310), (500, 475, 1056, 1081), (601, 602, 1183, 1182), (606, 568, 1149, 1187), (240, 561, 1142, 821), (306, 185, 766, 887), (523, 246, 827, 1104), (720, 719, 1300, 1301), (256, 257, 838, 837), (682, 663, 1244, 1263), (382, 497, 1078, 963), (428, 429, 1010, 1009), (269, 680, 1261, 850), (474, 499, 1080, 1055), (603, 604, 1185, 1184), (181, 180, 761, 762), (508, 555, 1136, 1089), (332, 331, 912, 913), (519, 518, 1099, 1100), (368, 196, 777, 949), (721, 722, 1303, 1302), (259, 260, 841, 840), (662, 681, 1262, 1243), (299, 315, 896, 880), (678, 267, 848, 1259), (498, 451, 1032, 1079), (607, 606, 1187, 1188), (183, 182, 763, 764), (604, 519, 1100, 1185), (333, 334, 915, 914), (757, 742, 1323, 1338), (195, 367, 948, 776), (724, 723, 1304, 1305), (261, 262, 843, 842), (679, 654, 1235, 1260), (431, 432, 1013, 1012), (625, 653, 1234, 1206), (230, 379, 960, 811), (544, 521, 1102, 1125), (592, 603, 1184, 1173), (275, 711, 1292, 856), (336, 335, 916, 917), (741, 756, 1337, 1322), (366, 194, 775, 947), (521, 520, 1101, 1102), (264, 263, 844, 845), (726, 727, 1308, 1307), (653, 678, 1259, 1234), (433, 434, 1015, 1014), (650, 621, 1202, 1231), (496, 381, 962, 1077), (605, 256, 837, 1186), (541, 517, 1098, 1122), (338, 337, 918, 919), (193, 365, 946, 774), (524, 523, 1104, 1105), (267, 268, 849, 848), (728, 729, 1310, 1309), (676, 646, 1227, 1257), (435, 436, 1017, 1016), (620, 647, 1228, 1201), (473, 495, 1076, 1054), (611, 610, 1191, 1192), (558, 509, 1090, 1139), (339, 340, 921, 920), (262, 617, 1198, 843), (286, 634, 1215, 867), (364, 192, 773, 945), (526, 525, 1106, 1107), (514, 242, 823, 1095), (730, 731, 1312, 1311), (645, 675, 1256, 1226), (437, 438, 1019, 1018), (696, 726, 1307, 1277), (363, 944, 801, 220), (613, 612, 1193, 1194), (417, 388, 969, 998), (342, 341, 922, 923), (739, 285, 866, 1320), (376, 491, 1072, 957), (528, 527, 1108, 1109), (241, 513, 1094, 822), (270, 271, 852, 851), (733, 732, 1313, 1314), (263, 644, 1225, 844), (440, 441, 1022, 1021), (727, 699, 1280, 1308), (448, 229, 810, 1029), (616, 615, 1196, 1197), (235, 413, 994, 816), (344, 345, 926, 925), (530, 529, 1110, 1111), (362, 419, 1000, 943), (512, 240, 821, 1093), (274, 275, 856, 855), (734, 735, 1316, 1315), (719, 674, 1255, 1300), (749, 725, 1306, 1330), (494, 471, 1052, 1075), (619, 618, 1199, 1200), (255, 515, 1096, 836), (347, 346, 927, 928), (280, 748, 1329, 861), (532, 531, 1112, 1113), (326, 305, 886, 907), (278, 277, 858, 859), (738, 737, 1318, 1319), (673, 718, 1299, 1254), (442, 443, 1024, 1023), (695, 264, 845, 1276), (470, 493, 1074, 1051), (185, 186, 767, 766), (621, 620, 1201, 1202), (562, 254, 835, 1143), (348, 349, 930, 929), (753, 733, 1314, 1334), (408, 383, 964, 989), (740, 741, 1322, 1321), (715, 670, 1251, 1296), (646, 619, 1200, 1227), (492, 445, 1026, 1073), (624, 623, 1204, 1205), (602, 588, 1169, 1183), (350, 351, 932, 931), (732, 752, 1333, 1313), (534, 533, 1114, 1115), (279, 280, 861, 860), (742, 743, 1324, 1323), (669, 714, 1295, 1250), (445, 446, 1027, 1026), (651, 677, 1258, 1232), (396, 225, 806, 977), (587, 601, 1182, 1168), (352, 353, 934, 933), (320, 302, 883, 901), (582, 253, 834, 1163), (744, 745, 1326, 1325), (447, 448, 1029, 1028), (652, 622, 1203, 1233), (274, 855, 1318, 737), (187, 188, 769, 768), (626, 625, 1206, 1207), (354, 355, 936, 935), (301, 319, 900, 882), (252, 554, 1135, 833), (536, 535, 1116, 1117), (380, 450, 1031, 961), (551, 579, 1160, 1132), (746, 747, 1328, 1327), (488, 395, 976, 1069), (450, 449, 1030, 1031), (700, 266, 847, 1281), (273, 736, 1317, 854), (628, 627, 1208, 1209), (358, 357, 938, 939), (538, 537, 1118, 1119), (577, 549, 1130, 1158), (281, 282, 863, 862), (748, 749, 1330, 1329), (441, 487, 1068, 1022), (451, 452, 1033, 1032), (677, 265, 846, 1258), (486, 440, 1021, 1067), (190, 191, 772, 771), (360, 361, 942, 941), (539, 540, 1121, 1120), (438, 201, 782, 1019), (548, 576, 1157, 1129), (614, 261, 842, 1195), (710, 272, 853, 1291), (692, 532, 1113, 1273), (439, 485, 1066, 1020), (363, 362, 943, 944), (542, 543, 1124, 1123), (387, 414, 995, 968), (575, 547, 1128, 1156), (752, 753, 1334, 1333), (271, 709, 1290, 852), (453, 454, 1035, 1034), (600, 712, 1293, 1181), (184, 314, 895, 765), (194, 193, 774, 775), (632, 631, 1212, 1213), (365, 364, 945, 946), (311, 294, 875, 892), (547, 548, 1129, 1128), (217, 456, 1037, 798), (546, 574, 1155, 1127), (754, 755, 1336, 1335), (535, 611, 1192, 1116), (598, 577, 1158, 1179), (484, 466, 1047, 1065), (196, 195, 776, 777), (634, 633, 1214, 1215), (367, 366, 947, 948), (293, 310, 891, 874), (504, 236, 817, 1085), (518, 567, 1148, 1099), (756, 757, 1338, 1337), (612, 536, 1117, 1193), (457, 458, 1039, 1038), (549, 530, 1111, 1130), (465, 483, 1064, 1046), (198, 197, 778, 779), (636, 635, 1216, 1217), (369, 368, 949, 950), (550, 551, 1132, 1131), (237, 507, 1088, 818), (565, 541, 1122, 1146), (758, 759, 1340, 1339), (707, 659, 1240, 1288), (461, 460, 1041, 1042), (529, 546, 1127, 1110), (482, 435, 1016, 1063), (201, 200, 781, 782), (638, 637, 1218, 1219), (371, 370, 951, 952), (305, 290, 871, 886), (552, 553, 1134, 1133), (200, 437, 1018, 781), (540, 564, 1145, 1121), (182, 312, 893, 763), (658, 706, 1287, 1239), (463, 464, 1045, 1044), (574, 597, 1178, 1155), (203, 202, 783, 784), (640, 639, 1220, 1221), (373, 372, 953, 954), (289, 303, 884, 870), (282, 624, 1205, 863), (556, 557, 1138, 1137), (318, 300, 881, 899), (386, 503, 1084, 967), (285, 286, 867, 866), (705, 657, 1238, 1286), (466, 465, 1046, 1047), (246, 570, 1151, 827), (205, 204, 785, 786), (642, 641, 1222, 1223), (375, 374, 955, 956), (324, 316, 897, 905), (266, 281, 862, 847), (560, 511, 1092, 1141), (582, 1163, 1198, 617), (656, 704, 1285, 1237), (760, 572, 1153, 1341), (462, 219, 800, 1043), (207, 206, 787, 788), (644, 645, 1226, 1225), (377, 376, 957, 958), (315, 323, 904, 896), (510, 559, 1140, 1091), (209, 447, 1028, 790), (703, 269, 850, 1284), (416, 218, 799, 997), (571, 760, 1341, 1152), (309, 292, 873, 890), (211, 210, 791, 792), (648, 649, 1230, 1229), (666, 632, 1213, 1247), (379, 378, 959, 960), (522, 609, 1190, 1103), (232, 500, 1081, 813), (581, 616, 1197, 1162), (268, 702, 1283, 849), (468, 467, 1048, 1049), (429, 415, 996, 1010), (545, 522, 1103, 1126), (213, 212, 793, 794), (761, 888, 889, 902, 903, 890, 873, 872, 887, 766, 767, 933, 922, 909, 910, 911, 762), (609, 258, 839, 1190), (455, 216, 797, 1036), (580, 1161, 1196, 615), (287, 288, 869, 868), (186, 352, 933, 767), (265, 700, 1281, 846), (471, 470, 1051, 1052), (414, 428, 1009, 995), (446, 208, 789, 1027), (654, 655, 1236, 1235), (216, 215, 796, 797), (381, 380, 961, 962), (559, 560, 1141, 1140), (214, 408, 989, 795), (643, 279, 860, 1224), (699, 650, 1231, 1280), (472, 473, 1054, 1053), (427, 412, 993, 1008), (402, 377, 958, 983), (218, 217, 798, 799), (213, 794, 988, 407), (561, 562, 1143, 1142), (212, 406, 987, 793), (290, 289, 870, 871), (649, 698, 1279, 1230), (411, 426, 1007, 992), (475, 474, 1055, 1056), (490, 469, 1050, 1071), (657, 658, 1239, 1238), (330, 181, 762, 911), (322, 309, 890, 903), (383, 382, 963, 964), (276, 721, 1302, 857), (564, 563, 1144, 1145), (478, 455, 1036, 1059), (578, 599, 1180, 1159), (208, 402, 983, 789), (292, 291, 872, 873), (697, 648, 1229, 1278), (215, 410, 991, 796), (477, 476, 1057, 1058), (444, 205, 786, 1025), (663, 662, 1243, 1244), (353, 343, 924, 934), (308, 321, 902, 889), (385, 384, 965, 966), (674, 638, 1219, 1255), (454, 477, 1058, 1035), (238, 556, 1137, 819), (294, 293, 874, 875), (647, 696, 1277, 1228), (374, 396, 977, 955), (356, 187, 768, 937), (665, 666, 1247, 1246), (180, 307, 888, 761), (388, 387, 968, 969), (637, 671, 1252, 1218), (476, 453, 1034, 1057), (567, 566, 1147, 1148), (596, 528, 1109, 1177), (210, 425, 1006, 791), (1102, 1101, 1123, 1124), (412, 385, 966, 993), (399, 375, 956, 980), (188, 359, 940, 769), (668, 669, 1250, 1249), (337, 318, 899, 918), (389, 390, 971, 970), (670, 636, 1217, 1251), (449, 472, 1053, 1030), (568, 569, 1150, 1149), (573, 595, 1176, 1154), (296, 295, 876, 877), (424, 209, 790, 1005), (747, 720, 1301, 1328), (452, 214, 795, 1033), (224, 488, 1069, 805), (219, 220, 801, 800), (672, 673, 1254, 1253), (655, 626, 1207, 1236), (393, 394, 975, 974), (317, 336, 917, 898), (635, 667, 1248, 1216), (469, 444, 1025, 1050), (570, 571, 1152, 1151), (566, 591, 1172, 1147), (298, 297, 878, 879), (207, 788, 982, 401), (717, 744, 1325, 1298), (497, 231, 812, 1078), (485, 223, 804, 1066), (221, 222, 803, 802), (675, 676, 1257, 1256), (397, 398, 979, 978), (295, 332, 913, 876), (755, 739, 1320, 1336), (443, 468, 1049, 1024), (572, 573, 1154, 1153), (557, 239, 820, 1138), (300, 299, 880, 881), (206, 400, 981, 787), (743, 716, 1297, 1324), (202, 439, 1020, 783), (223, 224, 805, 804), (680, 679, 1260, 1261), (623, 652, 1233, 1204), (400, 401, 982, 981), (736, 754, 1335, 1317), (467, 442, 1023, 1048), (563, 589, 1170, 1144), (302, 301, 882, 883), (713, 740, 1321, 1294), (304, 325, 906, 885), (63, 121, 123, 66, 179, 177), (372, 392, 973, 953), (225, 226, 807, 806), (681, 682, 1263, 1262), (622, 651, 1232, 1203), (228, 494, 1075, 809), (351, 338, 919, 932), (686, 273, 854, 1267), (576, 575, 1156, 1157), (303, 304, 885, 884), (711, 738, 1319, 1292), (479, 480, 1061, 1060), (425, 404, 985, 1006), (395, 373, 954, 976), (554, 538, 1119, 1135), (227, 228, 809, 808), (685, 684, 1265, 1266), (404, 405, 986, 985), (335, 348, 929, 916), (735, 710, 1291, 1316), (579, 578, 1159, 1160), (307, 308, 889, 888), (483, 482, 1063, 1064), (222, 484, 1065, 803), (553, 534, 1115, 1134), (229, 230, 811, 810), (687, 686, 1267, 1268), (406, 407, 988, 987), (272, 685, 1266, 853), (258, 545, 1126, 839), (586, 558, 1139, 1167), (487, 486, 1067, 1068), (481, 221, 802, 1062), (533, 552, 1133, 1114), (688, 689, 1270, 1269), (410, 411, 992, 991), (331, 344, 925, 912), (683, 270, 851, 1264), (580, 581, 1162, 1161), (239, 585, 1166, 820), (310, 311, 892, 891), (234, 501, 1082, 815), (708, 734, 1315, 1289), (489, 490, 1071, 1070), (436, 199, 780, 1017), (690, 691, 1272, 1271), (415, 416, 997, 996), (343, 330, 911, 924), (631, 664, 1245, 1212), (583, 584, 1165, 1164), (464, 369, 950, 1045), (584, 238, 819, 1165), (712, 692, 1273, 1293), (493, 492, 1073, 1074), (391, 371, 952, 972), (531, 550, 1131, 1112), (231, 232, 813, 812), (419, 418, 999, 1000), (329, 342, 923, 910), (630, 751, 1332, 1211), (585, 586, 1167, 1166), (434, 463, 1044, 1015), (555, 583, 1164, 1136), (312, 313, 894, 893), (537, 251, 832, 1118), (495, 496, 1077, 1076), (192, 431, 1012, 773), (233, 234, 815, 814), (693, 694, 1275, 1274), (641, 278, 859, 1222), (341, 328, 909, 922), (284, 661, 1242, 865), (430, 461, 1042, 1011), (316, 317, 898, 897), (226, 489, 1070, 807), (499, 498, 1079, 1080), (423, 399, 980, 1004), (432, 403, 984, 1013), (236, 237, 818, 817), (277, 640, 1221, 858), (340, 327, 908, 921), (661, 630, 1211, 1242), (588, 587, 1168, 1169), (460, 190, 771, 1041), (314, 298, 879, 895), (701, 728, 1309, 1282), (398, 422, 1003, 979), (403, 433, 1014, 984), (242, 241, 822, 823), (639, 276, 857, 1220), (420, 421, 1002, 1001), (325, 339, 920, 906), (751, 284, 865, 1332), (618, 643, 1224, 1199), (189, 459, 1040, 770), (319, 320, 901, 900), (334, 184, 765, 915), (501, 502, 1083, 1082), (204, 397, 978, 785), (191, 430, 1011, 772), (503, 235, 816, 1084), (698, 697, 1278, 1279), (691, 672, 1253, 1272), (422, 423, 1004, 1003), (361, 350, 931, 942), (459, 508, 509, 558, 220, 219, 462, 480, 479), (566, 541, 565, 704, 656, 627, 628, 659, 603, 592, 591), (1342, 567, 518, 519, 224, 223), (199, 391, 972, 780), (944, 943, 1000, 999, 770, 771, 772, 1011, 1042, 1041, 1040, 1060, 1061, 1043, 800, 801), (118, 112, 109, 70, 74, 111, 65, 107, 88, 64, 60, 99, 80, 62, 117, 75, 71, 115), (543, 244, 825, 1124), (807, 1070, 1048, 1023, 1024, 1025, 786, 785, 978, 979, 1003, 1004, 980, 956, 955, 977, 806), (805, 1069, 1068, 1067, 1021, 1020, 1066, 804), (792, 791, 1006, 1005, 790, 1028, 1029, 810, 811, 960, 986), (959, 1005, 1006, 985, 986, 960), (1026, 787, 981, 957, 1072, 808, 809, 1075, 1052, 1051, 1074, 1073), (466, 484, 515, 255, 624, 282, 678, 653, 437, 200, 201, 438, 541, 566, 567, 1342, 223, 485, 439, 202, 203, 394, 393, 421, 420, 392, 372, 373, 395, 488, 224, 519, 604, 603, 659, 707, 750, 605, 520, 225, 396, 374, 375, 399, 423, 422, 398, 397, 204, 205, 444, 469, 544, 245, 569, 568, 606, 607, 593, 594, 608, 660, 751, 630, 661, 545, 258, 609, 491, 376, 377, 402, 340, 339, 325, 304, 303, 289, 290, 306, 291, 292, 309, 322, 321, 308, 307, 180, 181, 330, 343, 379, 230, 528, 596, 663, 682, 733, 753, 683, 664, 574, 546, 529, 530, 549, 495, 473, 472, 449, 450, 380, 310, 293, 294, 311, 295, 296, 355, 354, 408, 214, 452, 451, 498, 499, 474, 475, 500, 692, 712, 634, 286, 688, 667, 233, 409, 356, 297, 298, 314, 315, 299, 300, 318, 337, 338, 351, 350, 361, 360, 349, 348, 335, 336, 317, 316, 324, 323, 503, 386, 413, 613, 260, 276, 639, 614, 251, 504, 456, 217, 218, 416, 415, 429, 428, 414, 319, 301, 302, 320, 417, 507, 582, 617, 642, 288, 178, 176, 177, 179, 279, 643, 583, 555, 508, 459, 189, 418, 419, 362, 363, 220, 558, 586, 646, 676, 675, 645, 644, 263, 264, 695, 725, 696, 647, 620, 601, 587, 559, 510, 431, 192, 364, 365, 193, 194, 366, 367, 195, 196, 368, 369, 464, 650, 699, 700, 265, 677, 651, 622, 240, 512, 481, 370, 371, 391, 199, 436, 435, 482, 483, 465), (893, 878, 937, 768, 769, 940, 928, 927, 939, 938, 914, 915, 764, 763)])
me_plane.use_remesh_preserve_volume = False
me_plane.use_remesh_preserve_attributes = False
me_plane.use_mirror_vertex_groups = False
me_plane.update()

# ---- objects
ob_plane = bpy.data.objects.new('Plane', me_plane)

# ---- transforms, parenting, visibility, modifiers, constraints
ob_plane.location = (0.0, 0.0, 0.0)
ob_plane.lineart.crease_threshold = 0.0

# ---- collection membership
col_collection_1.objects.link(ob_plane)

# ---- scene / render settings (as saved in the file)
scene.frame_start = 1; scene.frame_end = 250; scene.frame_set(0)
scene.render.engine = 'BLENDER_EEVEE_NEXT'
scene.render.resolution_percentage = 50
scene.render.dither_intensity = 0.0
scene.cycles.use_denoising = False
scene.cycles.samples = 10
scene.cycles.sampling_pattern = 'TABULATED_SOBOL'
scene.cycles.light_sampling_threshold = 0.0
scene.cycles.use_adaptive_sampling = False
scene.cycles.use_light_tree = False
scene.cycles.blur_glossy = 0.0
scene.cycles.pixel_filter_type = 'GAUSSIAN'
scene.cycles.sample_clamp_indirect = 0.0
scene.view_settings.view_transform = 'Standard'
bpy.context.view_layer.update()

# ---- added for rendering (the .blend has no active camera and no usable light): camera, sun
cam_auto = bpy.data.cameras.new('AutoCamera')
cam_auto.lens = 50.0
cam_auto.sensor_width = 36.0
cam_auto.clip_end = 2175.52
ob_auto_camera = bpy.data.objects.new('AutoCamera', cam_auto)
scene.collection.objects.link(ob_auto_camera)
ob_auto_camera.location = (163.961, -108.754, 102.019)
ob_auto_camera.rotation_euler = (1.09748, -7.21219e-08, 0.694738)
scene.camera = ob_auto_camera
light_auto_sun = bpy.data.lights.new('AutoSun', 'SUN')
light_auto_sun.energy = 3.0
light_auto_sun.angle = 0.0523599
ob_auto_sun = bpy.data.objects.new('AutoSun', light_auto_sun)
scene.collection.objects.link(ob_auto_sun)
ob_auto_sun.rotation_euler = (0.872665, 0.174533, 0.523599)
bpy.context.view_layer.update()

